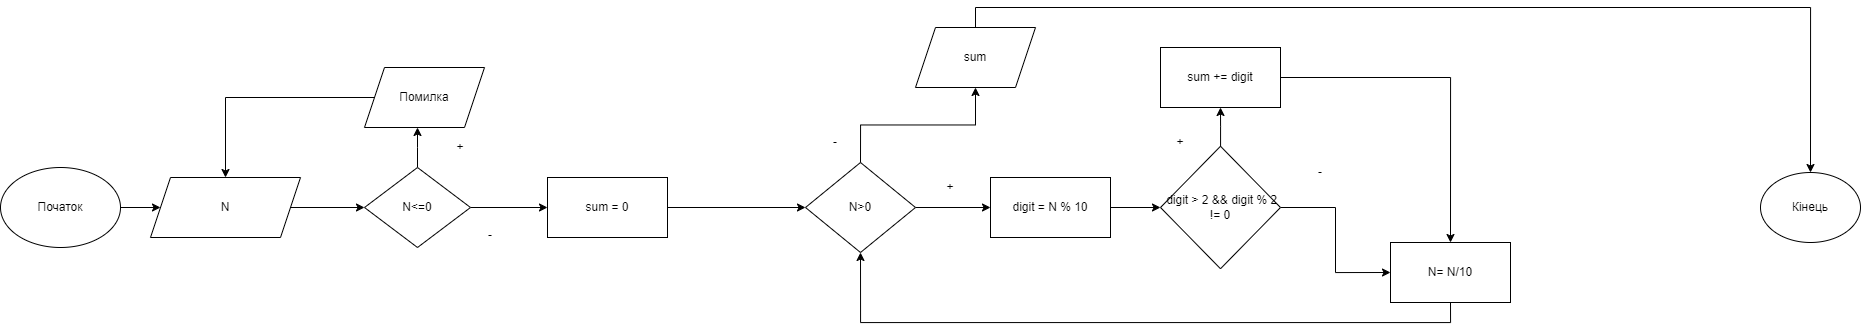

The diagram above was exported from draw.io. Its source (the exported page's mxGraphModel, read from the mxfile embedded in the PNG):
<mxGraphModel dx="1059" dy="692" grid="1" gridSize="10" guides="1" tooltips="1" connect="1" arrows="1" fold="1" page="1" pageScale="1" pageWidth="827" pageHeight="1169" math="0" shadow="0">
  <root>
    <mxCell id="0" />
    <mxCell id="1" parent="0" />
    <mxCell id="BycjHwBhHPUuYMR0DIjK-4" style="edgeStyle=orthogonalEdgeStyle;rounded=0;orthogonalLoop=1;jettySize=auto;html=1;exitX=1;exitY=0.5;exitDx=0;exitDy=0;entryX=0;entryY=0.5;entryDx=0;entryDy=0;" parent="1" source="BycjHwBhHPUuYMR0DIjK-2" target="BycjHwBhHPUuYMR0DIjK-3" edge="1">
      <mxGeometry relative="1" as="geometry" />
    </mxCell>
    <mxCell id="BycjHwBhHPUuYMR0DIjK-2" value="Початок" style="ellipse;whiteSpace=wrap;html=1;" parent="1" vertex="1">
      <mxGeometry x="280" y="250" width="120" height="80" as="geometry" />
    </mxCell>
    <mxCell id="BycjHwBhHPUuYMR0DIjK-6" style="edgeStyle=orthogonalEdgeStyle;rounded=0;orthogonalLoop=1;jettySize=auto;html=1;exitX=1;exitY=0.5;exitDx=0;exitDy=0;entryX=0;entryY=0.5;entryDx=0;entryDy=0;" parent="1" source="BycjHwBhHPUuYMR0DIjK-3" target="BycjHwBhHPUuYMR0DIjK-5" edge="1">
      <mxGeometry relative="1" as="geometry" />
    </mxCell>
    <mxCell id="BycjHwBhHPUuYMR0DIjK-3" value="N" style="shape=parallelogram;perimeter=parallelogramPerimeter;whiteSpace=wrap;html=1;fixedSize=1;" parent="1" vertex="1">
      <mxGeometry x="430" y="260" width="150" height="60" as="geometry" />
    </mxCell>
    <mxCell id="BycjHwBhHPUuYMR0DIjK-7" style="edgeStyle=orthogonalEdgeStyle;rounded=0;orthogonalLoop=1;jettySize=auto;html=1;exitX=0.5;exitY=0;exitDx=0;exitDy=0;entryX=0.5;entryY=1;entryDx=0;entryDy=0;" parent="1" source="BycjHwBhHPUuYMR0DIjK-5" edge="1">
      <mxGeometry relative="1" as="geometry">
        <mxPoint x="697" y="210" as="targetPoint" />
      </mxGeometry>
    </mxCell>
    <mxCell id="BycjHwBhHPUuYMR0DIjK-14" style="edgeStyle=orthogonalEdgeStyle;rounded=0;orthogonalLoop=1;jettySize=auto;html=1;exitX=1;exitY=0.5;exitDx=0;exitDy=0;entryX=0;entryY=0.5;entryDx=0;entryDy=0;" parent="1" source="BycjHwBhHPUuYMR0DIjK-5" target="BycjHwBhHPUuYMR0DIjK-17" edge="1">
      <mxGeometry relative="1" as="geometry">
        <mxPoint x="790" y="290" as="targetPoint" />
      </mxGeometry>
    </mxCell>
    <mxCell id="BycjHwBhHPUuYMR0DIjK-5" value="N&amp;lt;=0" style="rhombus;whiteSpace=wrap;html=1;" parent="1" vertex="1">
      <mxGeometry x="644" y="250" width="106" height="80" as="geometry" />
    </mxCell>
    <mxCell id="BycjHwBhHPUuYMR0DIjK-20" style="edgeStyle=orthogonalEdgeStyle;rounded=0;orthogonalLoop=1;jettySize=auto;html=1;exitX=1;exitY=0.5;exitDx=0;exitDy=0;entryX=0;entryY=0.5;entryDx=0;entryDy=0;" parent="1" source="BycjHwBhHPUuYMR0DIjK-17" target="BycjHwBhHPUuYMR0DIjK-19" edge="1">
      <mxGeometry relative="1" as="geometry" />
    </mxCell>
    <mxCell id="BycjHwBhHPUuYMR0DIjK-17" value="sum = 0" style="rounded=0;whiteSpace=wrap;html=1;" parent="1" vertex="1">
      <mxGeometry x="827" y="260" width="120" height="60" as="geometry" />
    </mxCell>
    <mxCell id="OjXAZhqse8S-MnPEFMK2-9" style="edgeStyle=orthogonalEdgeStyle;rounded=0;orthogonalLoop=1;jettySize=auto;html=1;exitX=1;exitY=0.5;exitDx=0;exitDy=0;entryX=0;entryY=0.5;entryDx=0;entryDy=0;" edge="1" parent="1" source="BycjHwBhHPUuYMR0DIjK-19" target="BycjHwBhHPUuYMR0DIjK-25">
      <mxGeometry relative="1" as="geometry" />
    </mxCell>
    <mxCell id="BycjHwBhHPUuYMR0DIjK-19" value="N&amp;gt;0" style="rhombus;whiteSpace=wrap;html=1;" parent="1" vertex="1">
      <mxGeometry x="1085" y="245" width="110" height="90" as="geometry" />
    </mxCell>
    <mxCell id="BycjHwBhHPUuYMR0DIjK-28" style="edgeStyle=orthogonalEdgeStyle;rounded=0;orthogonalLoop=1;jettySize=auto;html=1;exitX=1;exitY=0.5;exitDx=0;exitDy=0;entryX=0;entryY=0.5;entryDx=0;entryDy=0;" parent="1" source="BycjHwBhHPUuYMR0DIjK-25" target="BycjHwBhHPUuYMR0DIjK-27" edge="1">
      <mxGeometry relative="1" as="geometry" />
    </mxCell>
    <mxCell id="BycjHwBhHPUuYMR0DIjK-25" value="digit = N % 10" style="rounded=0;whiteSpace=wrap;html=1;" parent="1" vertex="1">
      <mxGeometry x="1270" y="260" width="120" height="60" as="geometry" />
    </mxCell>
    <mxCell id="BycjHwBhHPUuYMR0DIjK-30" value="" style="edgeStyle=orthogonalEdgeStyle;rounded=0;orthogonalLoop=1;jettySize=auto;html=1;entryX=0.5;entryY=1;entryDx=0;entryDy=0;" parent="1" source="BycjHwBhHPUuYMR0DIjK-27" target="OjXAZhqse8S-MnPEFMK2-13" edge="1">
      <mxGeometry relative="1" as="geometry">
        <mxPoint x="1500" y="200" as="targetPoint" />
      </mxGeometry>
    </mxCell>
    <mxCell id="OjXAZhqse8S-MnPEFMK2-29" style="edgeStyle=orthogonalEdgeStyle;rounded=0;orthogonalLoop=1;jettySize=auto;html=1;exitX=1;exitY=0.5;exitDx=0;exitDy=0;entryX=0;entryY=0.5;entryDx=0;entryDy=0;" edge="1" parent="1" source="BycjHwBhHPUuYMR0DIjK-27" target="OjXAZhqse8S-MnPEFMK2-22">
      <mxGeometry relative="1" as="geometry" />
    </mxCell>
    <mxCell id="BycjHwBhHPUuYMR0DIjK-27" value="&amp;nbsp;digit &amp;gt; 2 &amp;amp;&amp;amp; digit % 2 != 0" style="rhombus;whiteSpace=wrap;html=1;" parent="1" vertex="1">
      <mxGeometry x="1440" y="228.75" width="120" height="122.5" as="geometry" />
    </mxCell>
    <mxCell id="BycjHwBhHPUuYMR0DIjK-48" value="Кінець" style="ellipse;whiteSpace=wrap;html=1;" parent="1" vertex="1">
      <mxGeometry x="2040" y="255" width="100" height="70" as="geometry" />
    </mxCell>
    <mxCell id="OjXAZhqse8S-MnPEFMK2-2" style="edgeStyle=orthogonalEdgeStyle;rounded=0;orthogonalLoop=1;jettySize=auto;html=1;exitX=0;exitY=0.5;exitDx=0;exitDy=0;entryX=0.5;entryY=0;entryDx=0;entryDy=0;" edge="1" parent="1" source="OjXAZhqse8S-MnPEFMK2-1" target="BycjHwBhHPUuYMR0DIjK-3">
      <mxGeometry relative="1" as="geometry" />
    </mxCell>
    <mxCell id="OjXAZhqse8S-MnPEFMK2-1" value="Помилка" style="shape=parallelogram;perimeter=parallelogramPerimeter;whiteSpace=wrap;html=1;fixedSize=1;" vertex="1" parent="1">
      <mxGeometry x="644" y="150" width="120" height="60" as="geometry" />
    </mxCell>
    <mxCell id="OjXAZhqse8S-MnPEFMK2-6" value="+" style="text;html=1;align=center;verticalAlign=middle;whiteSpace=wrap;rounded=0;" vertex="1" parent="1">
      <mxGeometry x="710" y="215" width="60" height="30" as="geometry" />
    </mxCell>
    <mxCell id="OjXAZhqse8S-MnPEFMK2-7" value="-&lt;div&gt;&lt;br&gt;&lt;/div&gt;" style="text;html=1;align=center;verticalAlign=middle;whiteSpace=wrap;rounded=0;" vertex="1" parent="1">
      <mxGeometry x="740" y="310" width="60" height="30" as="geometry" />
    </mxCell>
    <mxCell id="OjXAZhqse8S-MnPEFMK2-20" style="edgeStyle=orthogonalEdgeStyle;rounded=0;orthogonalLoop=1;jettySize=auto;html=1;exitX=0.5;exitY=0;exitDx=0;exitDy=0;entryX=0.5;entryY=0;entryDx=0;entryDy=0;" edge="1" parent="1" source="OjXAZhqse8S-MnPEFMK2-8" target="BycjHwBhHPUuYMR0DIjK-48">
      <mxGeometry relative="1" as="geometry">
        <mxPoint x="1910" y="260" as="targetPoint" />
      </mxGeometry>
    </mxCell>
    <mxCell id="OjXAZhqse8S-MnPEFMK2-8" value="sum" style="shape=parallelogram;perimeter=parallelogramPerimeter;whiteSpace=wrap;html=1;fixedSize=1;" vertex="1" parent="1">
      <mxGeometry x="1195" y="110" width="120" height="60" as="geometry" />
    </mxCell>
    <mxCell id="OjXAZhqse8S-MnPEFMK2-11" style="edgeStyle=orthogonalEdgeStyle;rounded=0;orthogonalLoop=1;jettySize=auto;html=1;exitX=0.5;exitY=0;exitDx=0;exitDy=0;entryX=0.5;entryY=1;entryDx=0;entryDy=0;" edge="1" parent="1" source="BycjHwBhHPUuYMR0DIjK-19" target="OjXAZhqse8S-MnPEFMK2-8">
      <mxGeometry relative="1" as="geometry" />
    </mxCell>
    <mxCell id="OjXAZhqse8S-MnPEFMK2-14" style="edgeStyle=orthogonalEdgeStyle;rounded=0;orthogonalLoop=1;jettySize=auto;html=1;exitX=1;exitY=0.5;exitDx=0;exitDy=0;entryX=0.5;entryY=0;entryDx=0;entryDy=0;" edge="1" parent="1" source="OjXAZhqse8S-MnPEFMK2-13" target="OjXAZhqse8S-MnPEFMK2-22">
      <mxGeometry relative="1" as="geometry">
        <mxPoint x="1770" y="160" as="targetPoint" />
      </mxGeometry>
    </mxCell>
    <mxCell id="OjXAZhqse8S-MnPEFMK2-13" value="sum += digit" style="rounded=0;whiteSpace=wrap;html=1;" vertex="1" parent="1">
      <mxGeometry x="1440" y="130" width="120" height="60" as="geometry" />
    </mxCell>
    <mxCell id="OjXAZhqse8S-MnPEFMK2-15" value="+" style="text;html=1;align=center;verticalAlign=middle;whiteSpace=wrap;rounded=0;" vertex="1" parent="1">
      <mxGeometry x="1200" y="255" width="60" height="30" as="geometry" />
    </mxCell>
    <mxCell id="OjXAZhqse8S-MnPEFMK2-17" value="-" style="text;html=1;align=center;verticalAlign=middle;whiteSpace=wrap;rounded=0;" vertex="1" parent="1">
      <mxGeometry x="1085" y="210" width="60" height="30" as="geometry" />
    </mxCell>
    <mxCell id="OjXAZhqse8S-MnPEFMK2-18" value="+" style="text;html=1;align=center;verticalAlign=middle;whiteSpace=wrap;rounded=0;" vertex="1" parent="1">
      <mxGeometry x="1430" y="210" width="60" height="30" as="geometry" />
    </mxCell>
    <mxCell id="OjXAZhqse8S-MnPEFMK2-19" value="-" style="text;html=1;align=center;verticalAlign=middle;whiteSpace=wrap;rounded=0;" vertex="1" parent="1">
      <mxGeometry x="1570" y="240" width="60" height="30" as="geometry" />
    </mxCell>
    <mxCell id="OjXAZhqse8S-MnPEFMK2-28" style="edgeStyle=orthogonalEdgeStyle;rounded=0;orthogonalLoop=1;jettySize=auto;html=1;exitX=0.5;exitY=1;exitDx=0;exitDy=0;entryX=0.5;entryY=1;entryDx=0;entryDy=0;" edge="1" parent="1" source="OjXAZhqse8S-MnPEFMK2-22" target="BycjHwBhHPUuYMR0DIjK-19">
      <mxGeometry relative="1" as="geometry" />
    </mxCell>
    <mxCell id="OjXAZhqse8S-MnPEFMK2-22" value="N= N/10" style="rounded=0;whiteSpace=wrap;html=1;" vertex="1" parent="1">
      <mxGeometry x="1670" y="325" width="120" height="60" as="geometry" />
    </mxCell>
  </root>
</mxGraphModel>